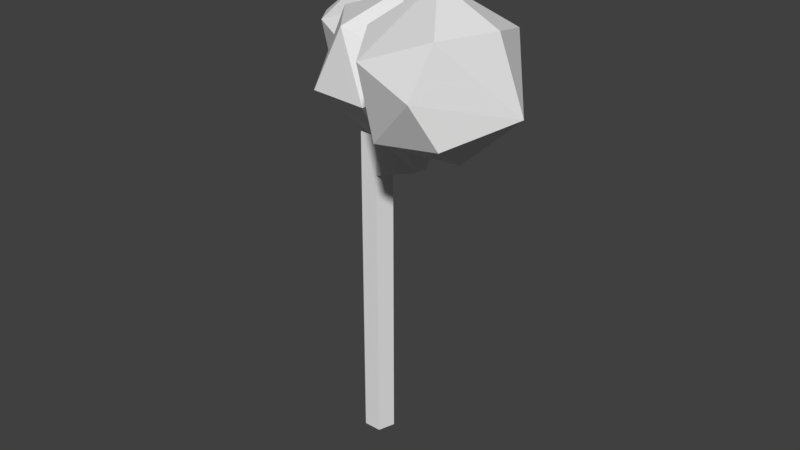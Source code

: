 # Source: Tree3.blend  (saved by Blender 2.78.0; exported with 4.5.12 LTS)
import bpy
from mathutils import Matrix  # noqa: F401  (used for matrix-valued properties, if any)

bpy.ops.wm.read_factory_settings(use_empty=True)
scene = bpy.context.scene
scene.name = 'Scene'

# ---- collections
col_collection_1 = bpy.data.collections.new('Collection 1'); scene.collection.children.link(col_collection_1)

# ---- world
world_world = bpy.data.worlds.new('World'); scene.world = world_world
world_world.color = (0.05088, 0.05088, 0.05088)
world_world.use_sun_shadow = False
world_world.sun_shadow_jitter_overblur = 0.0
world_world.cycles.sampling_method = 'MANUAL'

# ---- meshes
me_icosphere_002 = bpy.data.meshes.new('Icosphere.002')
me_icosphere_002.from_pydata([(0.0, 0.0, -1.0), (0.7236, -0.5257, -0.4472), (-0.2764, -0.8506, -0.4472), (-0.8944, 0.0, -0.4472), (-0.2764, 0.8506, -0.4472), (0.7236, 0.5257, -0.4472), (0.2764, -0.8506, 0.4472), (-0.7236, -0.5257, 0.4472), (-0.7236, 0.5257, 0.4472), (0.2764, 0.8506, 0.4472), (0.8944, 0.0, 0.4472), (0.0, 0.0, 1.0), (-0.1625, -0.5, -0.8507), (0.4253, -0.309, -0.8507), (0.2629, -0.809, -0.5257), (0.8506, 0.0, -0.5257), (0.4253, 0.309, -0.8507), (-0.5257, 0.0, -0.8507), (-0.6882, -0.5, -0.5257), (-0.1625, 0.5, -0.8507), (-0.6882, 0.5, -0.5257), (0.2629, 0.809, -0.5257), (0.9511, -0.309, 0.0), (0.9511, 0.309, 0.0), (0.0, -1.0, 0.0), (0.5878, -0.809, 0.0), (-0.9511, -0.309, 0.0), (-0.5878, -0.809, 0.0), (-0.5878, 0.809, 0.0), (-0.9511, 0.309, 0.0), (0.5878, 0.809, 0.0), (0.0, 1.0, 0.0), (0.6882, -0.5, 0.5257), (-0.2629, -0.809, 0.5257), (-0.8506, 0.0, 0.5257), (-0.2629, 0.809, 0.5257), (0.6882, 0.5, 0.5257), (0.1625, -0.5, 0.8507), (0.5257, 0.0, 0.8507), (-0.4253, -0.309, 0.8507), (-0.4253, 0.309, 0.8507), (0.1625, 0.5, 0.8507)], [], [(0, 13, 12), (1, 13, 15), (0, 12, 17), (0, 17, 19), (0, 19, 16), (1, 15, 22), (2, 14, 24), (3, 18, 26), (4, 20, 28), (5, 21, 30), (1, 22, 25), (2, 24, 27), (3, 26, 29), (4, 28, 31), (5, 30, 23), (6, 32, 37), (7, 33, 39), (8, 34, 40), (9, 35, 41), (10, 36, 38), (38, 41, 11), (38, 36, 41), (36, 9, 41), (41, 40, 11), (41, 35, 40), (35, 8, 40), (40, 39, 11), (40, 34, 39), (34, 7, 39), (39, 37, 11), (39, 33, 37), (33, 6, 37), (37, 38, 11), (37, 32, 38), (32, 10, 38), (23, 36, 10), (23, 30, 36), (30, 9, 36), (31, 35, 9), (31, 28, 35), (28, 8, 35), (29, 34, 8), (29, 26, 34), (26, 7, 34), (27, 33, 7), (27, 24, 33), (24, 6, 33), (25, 32, 6), (25, 22, 32), (22, 10, 32), (30, 31, 9), (30, 21, 31), (21, 4, 31), (28, 29, 8), (28, 20, 29), (20, 3, 29), (26, 27, 7), (26, 18, 27), (18, 2, 27), (24, 25, 6), (24, 14, 25), (14, 1, 25), (22, 23, 10), (22, 15, 23), (15, 5, 23), (16, 21, 5), (16, 19, 21), (19, 4, 21), (19, 20, 4), (19, 17, 20), (17, 3, 20), (17, 18, 3), (17, 12, 18), (12, 2, 18), (15, 16, 5), (15, 13, 16), (13, 0, 16), (12, 14, 2), (12, 13, 14), (13, 1, 14)])
me_icosphere_002.use_remesh_preserve_volume = False
me_icosphere_002.use_remesh_preserve_attributes = False
me_icosphere_002.use_mirror_vertex_groups = False
me_icosphere_002.update()
me_icosphere_001 = bpy.data.meshes.new('Icosphere.001')
me_icosphere_001.from_pydata([(0.0, 0.0, -1.0), (0.7236, -0.5257, -0.4472), (-0.2764, -0.8506, -0.4472), (-0.8944, 0.0, -0.4472), (-0.2764, 0.8506, -0.4472), (0.7236, 0.5257, -0.4472), (0.2764, -0.8506, 0.4472), (-0.7236, -0.5257, 0.4472), (-0.7236, 0.5257, 0.4472), (0.2764, 0.8506, 0.4472), (0.8944, 0.0, 0.4472), (0.0, 0.0, 1.0), (-0.1625, -0.5, -0.8507), (0.4253, -0.309, -0.8507), (0.2629, -0.809, -0.5257), (0.8506, 0.0, -0.5257), (0.4253, 0.309, -0.8507), (-0.5257, 0.0, -0.8507), (-0.6882, -0.5, -0.5257), (-0.1625, 0.5, -0.8507), (-0.6882, 0.5, -0.5257), (0.2629, 0.809, -0.5257), (0.9511, -0.309, 0.0), (0.9511, 0.309, 0.0), (0.0, -1.0, 0.0), (0.5878, -0.809, 0.0), (-0.9511, -0.309, 0.0), (-0.5878, -0.809, 0.0), (-0.5878, 0.809, 0.0), (-0.9511, 0.309, 0.0), (0.5878, 0.809, 0.0), (0.0, 1.0, 0.0), (0.6882, -0.5, 0.5257), (-0.2629, -0.809, 0.5257), (-0.8506, 0.0, 0.5257), (-0.2629, 0.809, 0.5257), (0.6882, 0.5, 0.5257), (0.1625, -0.5, 0.8507), (0.5257, 0.0, 0.8507), (-0.4253, -0.309, 0.8507), (-0.4253, 0.309, 0.8507), (0.1625, 0.5, 0.8507)], [], [(0, 13, 12), (1, 13, 15), (0, 12, 17), (0, 17, 19), (0, 19, 16), (1, 15, 22), (2, 14, 24), (3, 18, 26), (4, 20, 28), (5, 21, 30), (1, 22, 25), (2, 24, 27), (3, 26, 29), (4, 28, 31), (5, 30, 23), (6, 32, 37), (7, 33, 39), (8, 34, 40), (9, 35, 41), (10, 36, 38), (38, 41, 11), (38, 36, 41), (36, 9, 41), (41, 40, 11), (41, 35, 40), (35, 8, 40), (40, 39, 11), (40, 34, 39), (34, 7, 39), (39, 37, 11), (39, 33, 37), (33, 6, 37), (37, 38, 11), (37, 32, 38), (32, 10, 38), (23, 36, 10), (23, 30, 36), (30, 9, 36), (31, 35, 9), (31, 28, 35), (28, 8, 35), (29, 34, 8), (29, 26, 34), (26, 7, 34), (27, 33, 7), (27, 24, 33), (24, 6, 33), (25, 32, 6), (25, 22, 32), (22, 10, 32), (30, 31, 9), (30, 21, 31), (21, 4, 31), (28, 29, 8), (28, 20, 29), (20, 3, 29), (26, 27, 7), (26, 18, 27), (18, 2, 27), (24, 25, 6), (24, 14, 25), (14, 1, 25), (22, 23, 10), (22, 15, 23), (15, 5, 23), (16, 21, 5), (16, 19, 21), (19, 4, 21), (19, 20, 4), (19, 17, 20), (17, 3, 20), (17, 18, 3), (17, 12, 18), (12, 2, 18), (15, 16, 5), (15, 13, 16), (13, 0, 16), (12, 14, 2), (12, 13, 14), (13, 1, 14)])
me_icosphere_001.use_remesh_preserve_volume = False
me_icosphere_001.use_remesh_preserve_attributes = False
me_icosphere_001.use_mirror_vertex_groups = False
me_icosphere_001.update()
me_icosphere = bpy.data.meshes.new('Icosphere')
me_icosphere.from_pydata([(0.0, 0.0, -1.0), (0.7236, -0.5257, -0.4472), (-0.2764, -0.8506, -0.4472), (-0.8944, 0.0, -0.4472), (-0.2764, 0.8506, -0.4472), (0.7236, 0.5257, -0.4472), (0.2764, -0.8506, 0.4472), (-0.7236, -0.5257, 0.4472), (-0.7236, 0.5257, 0.4472), (0.2764, 0.8506, 0.4472), (0.8944, 0.0, 0.4472), (0.0, 0.0, 1.0), (-0.1625, -0.5, -0.8507), (0.4253, -0.309, -0.8507), (0.2629, -0.809, -0.5257), (0.8506, 0.0, -0.5257), (0.4253, 0.309, -0.8507), (-0.5257, 0.0, -0.8507), (-0.6882, -0.5, -0.5257), (-0.1625, 0.5, -0.8507), (-0.6882, 0.5, -0.5257), (0.2629, 0.809, -0.5257), (0.9511, -0.309, 0.0), (0.9511, 0.309, 0.0), (0.0, -1.0, 0.0), (0.5878, -0.809, 0.0), (-0.9511, -0.309, 0.0), (-0.5878, -0.809, 0.0), (-0.5878, 0.809, 0.0), (-0.9511, 0.309, 0.0), (0.5878, 0.809, 0.0), (0.0, 1.0, 0.0), (0.6882, -0.5, 0.5257), (-0.2629, -0.809, 0.5257), (-0.8506, 0.0, 0.5257), (-0.2629, 0.809, 0.5257), (0.6882, 0.5, 0.5257), (0.1625, -0.5, 0.8507), (0.5257, 0.0, 0.8507), (-0.4253, -0.309, 0.8507), (-0.4253, 0.309, 0.8507), (0.1625, 0.5, 0.8507)], [], [(0, 13, 12), (1, 13, 15), (0, 12, 17), (0, 17, 19), (0, 19, 16), (1, 15, 22), (2, 14, 24), (3, 18, 26), (4, 20, 28), (5, 21, 30), (1, 22, 25), (2, 24, 27), (3, 26, 29), (4, 28, 31), (5, 30, 23), (6, 32, 37), (7, 33, 39), (8, 34, 40), (9, 35, 41), (10, 36, 38), (38, 41, 11), (38, 36, 41), (36, 9, 41), (41, 40, 11), (41, 35, 40), (35, 8, 40), (40, 39, 11), (40, 34, 39), (34, 7, 39), (39, 37, 11), (39, 33, 37), (33, 6, 37), (37, 38, 11), (37, 32, 38), (32, 10, 38), (23, 36, 10), (23, 30, 36), (30, 9, 36), (31, 35, 9), (31, 28, 35), (28, 8, 35), (29, 34, 8), (29, 26, 34), (26, 7, 34), (27, 33, 7), (27, 24, 33), (24, 6, 33), (25, 32, 6), (25, 22, 32), (22, 10, 32), (30, 31, 9), (30, 21, 31), (21, 4, 31), (28, 29, 8), (28, 20, 29), (20, 3, 29), (26, 27, 7), (26, 18, 27), (18, 2, 27), (24, 25, 6), (24, 14, 25), (14, 1, 25), (22, 23, 10), (22, 15, 23), (15, 5, 23), (16, 21, 5), (16, 19, 21), (19, 4, 21), (19, 20, 4), (19, 17, 20), (17, 3, 20), (17, 18, 3), (17, 12, 18), (12, 2, 18), (15, 16, 5), (15, 13, 16), (13, 0, 16), (12, 14, 2), (12, 13, 14), (13, 1, 14)])
me_icosphere.use_remesh_preserve_volume = False
me_icosphere.use_remesh_preserve_attributes = False
me_icosphere.use_mirror_vertex_groups = False
me_icosphere.update()
me_cylinder = bpy.data.meshes.new('Cylinder')
me_cylinder.from_pydata([(0.0, 1.0, -2.274), (-1.899e-08, 0.2035, 1.55), (0.9511, 0.309, -2.274), (0.1936, 0.0629, 1.55), (0.5878, -0.809, -2.274), (0.1196, -0.1647, 1.55), (-0.5878, -0.809, -2.274), (-0.1196, -0.1647, 1.55), (-0.9511, 0.309, -2.274), (-0.1936, 0.0629, 1.55), (0.0, 1.0, 1.118), (0.9511, 0.309, 1.118), (0.5878, -0.809, 1.118), (-0.5878, -0.809, 1.118), (-0.9511, 0.309, 1.118), (0.9511, 0.309, 0.7171), (0.5878, -0.809, 0.7171), (-0.5878, -0.809, 0.7171), (-0.9511, 0.309, 0.7171), (0.0, 1.0, 0.7171), (4.561, -2.175, 1.259), (4.411, -2.782, 1.238), (5.44, -2.175, 1.093), (5.29, -2.782, 1.072), (8.023, -4.159, 1.953), (7.939, -4.495, 1.942), (8.51, -4.159, 1.861), (8.426, -4.495, 1.85), (-5.024, 4.788, 1.558), (-5.024, 4.788, 1.712), (-5.388, 4.523, 1.712), (-5.388, 4.523, 1.558)], [], [(10, 1, 3, 11), (11, 3, 5, 12), (12, 5, 7, 13), (3, 1, 9, 7, 5), (13, 7, 9, 14), (14, 9, 1, 10), (0, 2, 4, 6, 8), (14, 10, 29, 30), (17, 13, 14, 18), (16, 12, 13, 17), (16, 15, 22, 23), (19, 10, 11, 15), (0, 19, 15, 2), (2, 15, 16, 4), (4, 16, 17, 6), (6, 17, 18, 8), (8, 18, 19, 0), (23, 22, 26, 27), (15, 11, 20, 22), (11, 12, 21, 20), (12, 16, 23, 21), (26, 24, 25, 27), (22, 20, 24, 26), (21, 23, 27, 25), (20, 21, 25, 24), (31, 30, 29, 28), (19, 18, 31, 28), (18, 14, 30, 31), (10, 19, 28, 29)])
me_cylinder.use_remesh_preserve_volume = False
me_cylinder.use_remesh_preserve_attributes = False
me_cylinder.use_mirror_vertex_groups = False
me_cylinder.update()

# ---- objects
ob_icosphere_002 = bpy.data.objects.new('Icosphere.002', me_icosphere_002)
ob_icosphere_001 = bpy.data.objects.new('Icosphere.001', me_icosphere_001)
ob_icosphere = bpy.data.objects.new('Icosphere', me_icosphere)
ob_cylinder = bpy.data.objects.new('Cylinder', me_cylinder)

# ---- transforms, parenting, visibility, modifiers, constraints
ob_icosphere_002.location = (0.1648, 0.06254, 6.55)
ob_icosphere_002.rotation_euler = (0.0, -0.0, -2.21)
ob_icosphere_002.scale = (1.521, 1.521, 1.521)
ob_icosphere_002.lineart.crease_threshold = 0.0
_m = ob_icosphere_002.modifiers.new('Decimate', 'DECIMATE')
_m.ratio = 0.2339
ob_icosphere_001.location = (2.915, -1.491, 7.242)
ob_icosphere_001.scale = (1.686, 1.686, 1.686)
ob_icosphere_001.lineart.crease_threshold = 0.0
_m = ob_icosphere_001.modifiers.new('Decimate', 'DECIMATE')
_m.ratio = 0.3532
ob_icosphere.location = (-1.833, 1.618, 6.559)
ob_icosphere.lineart.crease_threshold = 0.0
_m = ob_icosphere.modifiers.new('Decimate', 'DECIMATE')
_m.ratio = 0.2339
ob_cylinder.location = (0.0, 0.0, 2.348)
ob_cylinder.scale = (0.374, 0.374, 2.345)
ob_cylinder.lineart.crease_threshold = 0.0

# ---- collection membership
col_collection_1.objects.link(ob_icosphere_002)
col_collection_1.objects.link(ob_icosphere_001)
col_collection_1.objects.link(ob_icosphere)
col_collection_1.objects.link(ob_cylinder)

# ---- scene / render settings (as saved in the file)
scene.frame_start = 1; scene.frame_end = 250; scene.frame_set(1)
scene.render.engine = 'BLENDER_EEVEE_NEXT'
scene.render.resolution_percentage = 50
scene.render.dither_intensity = 0.0
scene.cycles.use_denoising = False
scene.cycles.samples = 128
scene.cycles.sampling_pattern = 'TABULATED_SOBOL'
scene.cycles.light_sampling_threshold = 0.0
scene.cycles.use_adaptive_sampling = False
scene.cycles.use_light_tree = False
scene.cycles.blur_glossy = 0.0
scene.cycles.sample_clamp_indirect = 0.0
scene.view_settings.view_transform = 'Standard'
bpy.context.view_layer.update()

# ---- added for rendering (the .blend has no active camera and no usable light): camera, sun
cam_auto = bpy.data.cameras.new('AutoCamera')
cam_auto.lens = 50.0
cam_auto.sensor_width = 36.0
cam_auto.clip_end = 1000.0
ob_auto_camera = bpy.data.objects.new('AutoCamera', cam_auto)
scene.collection.objects.link(ob_auto_camera)
ob_auto_camera.location = (15.0311, -17.2555, 14.3238)
ob_auto_camera.rotation_euler = (1.09748, -7.21219e-08, 0.694738)
scene.camera = ob_auto_camera
light_auto_sun = bpy.data.lights.new('AutoSun', 'SUN')
light_auto_sun.energy = 3.0
light_auto_sun.angle = 0.0523599
ob_auto_sun = bpy.data.objects.new('AutoSun', light_auto_sun)
scene.collection.objects.link(ob_auto_sun)
ob_auto_sun.rotation_euler = (0.872665, 0.174533, 0.523599)
bpy.context.view_layer.update()
